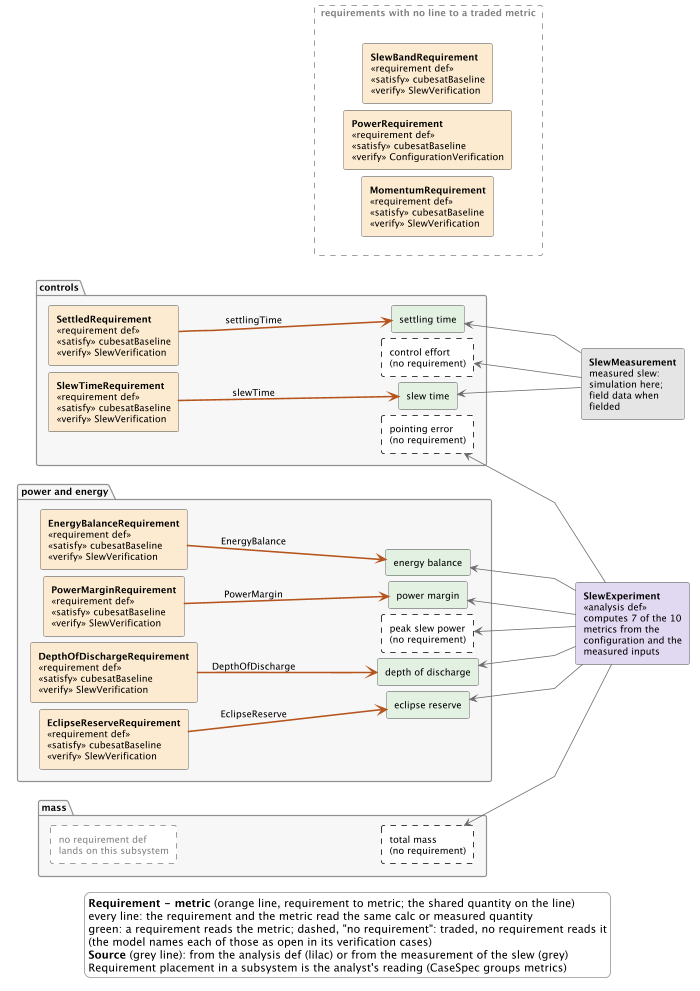

The diagram above was rendered by PlantUML. Its source (embedded in the PNG):
@startuml
left to right direction
skinparam linetype polyline
skinparam shadowing false
skinparam defaultFontName SansSerif
skinparam defaultFontSize 12
skinparam ClassBackgroundColor white
skinparam ClassBorderColor #404040
skinparam ClassAttributeIconSize 0
skinparam ArrowColor #404040
skinparam RectangleBackgroundColor white
skinparam RectangleBorderColor #404040
skinparam PackageBackgroundColor #F7F7F7
skinparam PackageBorderColor #909090
skinparam LegendBackgroundColor white
skinparam LegendBorderColor #909090
skinparam nodesep 8
skinparam ranksep 36
hide circle
hide empty members

scale 700 width

package "controls" {
  rectangle "**SettledRequirement**\n<<requirement def>>\n<<satisfy>> cubesatBaseline\n<<verify>> SlewVerification" as xSettledrequirement #FDEBD0
  rectangle "**SlewTimeRequirement**\n<<requirement def>>\n<<satisfy>> cubesatBaseline\n<<verify>> SlewVerification" as xSlewtimerequirement #FDEBD0
  rectangle "settling time" as xSettlingTime #E3F1E3
  rectangle "slew time" as xSlewTime #E3F1E3
  rectangle "control effort\n(no requirement)" as xControlEffort #FFFFFF;line:black;line.dashed
  rectangle "pointing error\n(no requirement)" as xPointingError #FFFFFF;line:black;line.dashed
}
xSettledrequirement -[hidden]right-> xSlewtimerequirement
xSettlingTime -[hidden]right-> xSlewTime
xSlewTime -[hidden]right-> xControlEffort
xControlEffort -[hidden]right-> xPointingError
xSettledrequirement -[hidden]-> xSettlingTime
package "power and energy" {
  rectangle "**PowerMarginRequirement**\n<<requirement def>>\n<<satisfy>> cubesatBaseline\n<<verify>> SlewVerification" as xPowermarginrequirement #FDEBD0
  rectangle "**EnergyBalanceRequirement**\n<<requirement def>>\n<<satisfy>> cubesatBaseline\n<<verify>> SlewVerification" as xEnergybalancerequirement #FDEBD0
  rectangle "**EclipseReserveRequirement**\n<<requirement def>>\n<<satisfy>> cubesatBaseline\n<<verify>> SlewVerification" as xEclipsereserverequirement #FDEBD0
  rectangle "**DepthOfDischargeRequirement**\n<<requirement def>>\n<<satisfy>> cubesatBaseline\n<<verify>> SlewVerification" as xDepthofdischargerequirement #FDEBD0
  rectangle "power margin" as xPowerMargin #E3F1E3
  rectangle "energy balance" as xEnergyBalance #E3F1E3
  rectangle "eclipse reserve" as xEclipseReserve #E3F1E3
  rectangle "depth of discharge" as xDepthOfDischarge #E3F1E3
  rectangle "peak slew power\n(no requirement)" as xPeakSlewPower #FFFFFF;line:black;line.dashed
}
xPowermarginrequirement -[hidden]right-> xEnergybalancerequirement
xEnergybalancerequirement -[hidden]right-> xEclipsereserverequirement
xEclipsereserverequirement -[hidden]right-> xDepthofdischargerequirement
xPowerMargin -[hidden]right-> xEnergyBalance
xEnergyBalance -[hidden]right-> xEclipseReserve
xEclipseReserve -[hidden]right-> xDepthOfDischarge
xDepthOfDischarge -[hidden]right-> xPeakSlewPower
xPowermarginrequirement -[hidden]-> xPowerMargin
package "mass" {
  rectangle "no requirement def\nlands on this subsystem" as xNonemass #FFFFFF;line:gray;line.dashed;text:gray
  rectangle "total mass\n(no requirement)" as xTotalMass #FFFFFF;line:black;line.dashed
}
xNonemass -[hidden]-> xTotalMass
rectangle "requirements with no line to a traded metric" as xNoLine #FFFFFF;line:gray;line.dashed;text:gray {
  rectangle "**MomentumRequirement**\n<<requirement def>>\n<<satisfy>> cubesatBaseline\n<<verify>> SlewVerification" as xMomentumrequirement #FDEBD0
  rectangle "**PowerRequirement**\n<<requirement def>>\n<<satisfy>> cubesatBaseline\n<<verify>> ConfigurationVerification" as xPowerrequirement #FDEBD0
  rectangle "**SlewBandRequirement**\n<<requirement def>>\n<<satisfy>> cubesatBaseline\n<<verify>> SlewVerification" as xSlewbandrequirement #FDEBD0
  xMomentumrequirement -[hidden]right-> xPowerrequirement
  xPowerrequirement -[hidden]right-> xSlewbandrequirement
}
xNoLine -[hidden]right-> xTotalMass

rectangle "**SlewExperiment**\n<<analysis def>>\ncomputes 7 of the 10\nmetrics from the\nconfiguration and the\nmeasured inputs" as xAnalysis #E1D8F0
rectangle "**SlewMeasurement**\nmeasured slew:\nsimulation here;\nfield data when\nfielded" as xMeasure #E4E4E4
xMeasure -[hidden]right-> xAnalysis

xDepthofdischargerequirement -[#B5541C,thickness=2]-> xDepthOfDischarge : DepthOfDischarge
xEclipsereserverequirement -[#B5541C,thickness=2]-> xEclipseReserve : EclipseReserve
xEnergybalancerequirement -[#B5541C,thickness=2]-> xEnergyBalance : EnergyBalance
xPowermarginrequirement -[#B5541C,thickness=2]-> xPowerMargin : PowerMargin
xSettledrequirement -[#B5541C,thickness=2]-> xSettlingTime : settlingTime
xSlewtimerequirement -[#B5541C,thickness=2]-> xSlewTime : slewTime
xSettlingTime <-[#6B6B6B]- xMeasure
xSlewTime <-[#6B6B6B]- xMeasure
xPointingError <-[#6B6B6B]- xAnalysis
xTotalMass <-[#6B6B6B]- xAnalysis
xControlEffort <-[#6B6B6B]- xMeasure
xPowerMargin <-[#6B6B6B]- xAnalysis
xEnergyBalance <-[#6B6B6B]- xAnalysis
xEclipseReserve <-[#6B6B6B]- xAnalysis
xPeakSlewPower <-[#6B6B6B]- xAnalysis
xDepthOfDischarge <-[#6B6B6B]- xAnalysis

legend bottom
  **Requirement - metric** (orange line, requirement to metric; the shared quantity on the line)
  every line: the requirement and the metric read the same calc or measured quantity
  green: a requirement reads the metric; dashed, "no requirement": traded, no requirement reads it
  (the model names each of those as open in its verification cases)
  **Source** (grey line): from the analysis def (lilac) or from the measurement of the slew (grey)
  Requirement placement in a subsystem is the analyst's reading (CaseSpec groups metrics)
end legend
@enduml